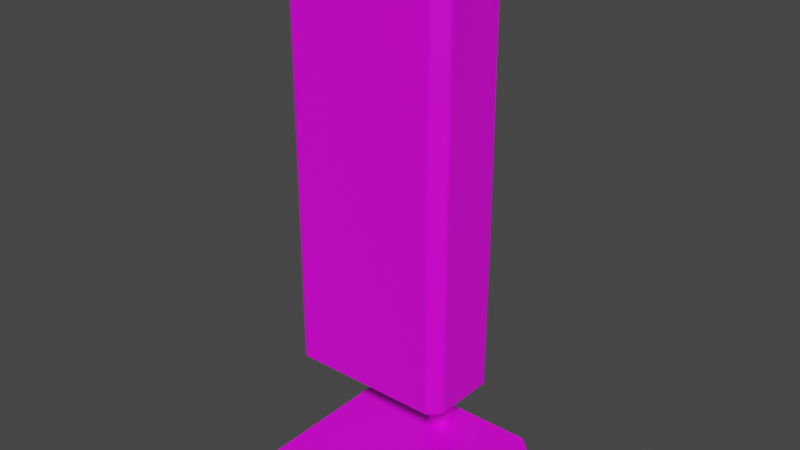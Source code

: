 # Source: ericssonradiounit.blend  (saved by Blender 2.90.8; exported with 4.5.12 LTS)
import bpy
from mathutils import Matrix  # noqa: F401  (used for matrix-valued properties, if any)

bpy.ops.wm.read_factory_settings(use_empty=True)
scene = bpy.context.scene
scene.name = 'Scene'

# ---- collections
col_collection = bpy.data.collections.new('Collection'); scene.collection.children.link(col_collection)

# ---- images (referenced by path relative to the original .blend; pixels are not part of the script)
import os
ASSET_DIR = os.environ.get("B2B_ASSET_DIR", "")  # directory of the original .blend (textures are referenced by path, not embedded)
HERE = os.path.dirname(os.path.abspath(__file__))  # packed textures are extracted next to this script under _unpacked/

def load_image(name, relpath, width, height, colorspace="sRGB"):
    """Load a texture the original file referenced (path relative to the .blend, or extracted next to this script)."""
    p = next((c for c in (os.path.join(HERE, relpath), os.path.join(ASSET_DIR, relpath)) if relpath and os.path.exists(c)), "")
    if p:
        img = bpy.data.images.load(p, check_existing=True)
        img.name = name
    else:  # same state as the original file: an image datablock whose file is absent (Cycles renders it pink)
        img = bpy.data.images.new(name, width, height)
        img.source = "FILE"
        img.filepath = "//" + (relpath or name)
    img.colorspace_settings.name = colorspace
    return img
img_material_base_color = load_image('Material Base Color', 'RadioUnit.png', 1024, 1024, 'sRGB')

# ---- materials (node trees are filled in below, after node groups)
mat_material = bpy.data.materials.new('Material')
mat_material.alpha_threshold = 0.0
mat_material.use_transparent_shadow = False
mat_material.line_color = (0.0, 0.0, 0.0, 1.0)

# ---- material node trees
mat_material.use_nodes = True; mat_material.node_tree.nodes.clear()
_N = mat_material.node_tree.nodes; _L = mat_material.node_tree.links
n0 = _N.new('ShaderNodeOutputMaterial'); n0.name = 'Material Output'; n0.location = (300, 300)
n1 = _N.new('ShaderNodeBsdfPrincipled'); n1.name = 'Principled BSDF'; n1.location = (10, 300)
n1.distribution = 'GGX'
n1.subsurface_method = 'BURLEY'
n1.inputs[2].default_value = 0.4
n1.inputs[3].default_value = 1.45
n1.inputs[27].default_value = (0.0, 0.0, 0.0, 1.0)
n1.inputs[28].default_value = 1.0
n2 = _N.new('ShaderNodeTexImage'); n2.name = 'Image Texture'; n2.location = (-280, 280)
n2.image = img_material_base_color
_L.new(n1.outputs[0], n0.inputs[0])
_L.new(n2.outputs[0], n1.inputs[0])
n0.is_active_output = True

# ---- world
world_world = bpy.data.worlds.new('World'); scene.world = world_world
world_world.use_nodes = True; world_world.node_tree.nodes.clear()
_N = world_world.node_tree.nodes; _L = world_world.node_tree.links
n0 = _N.new('ShaderNodeOutputWorld'); n0.name = 'World Output'; n0.location = (300, 300)
n1 = _N.new('ShaderNodeBackground'); n1.name = 'Background'; n1.location = (10, 300)
n1.inputs[0].default_value = (0.05088, 0.05088, 0.05088, 1.0)
_L.new(n1.outputs[0], n0.inputs[0])
n0.is_active_output = True
world_world.color = (0.05088, 0.05088, 0.05088)
world_world.use_sun_shadow = False
world_world.sun_shadow_jitter_overblur = 0.0

# ---- meshes
me_plane = bpy.data.meshes.new('Plane')
me_plane.from_pydata([(-1.0, -0.136, 0.0), (1.0, -0.136, 0.0), (-1.0, -0.136, 0.0), (1.0, -0.136, 0.0), (-1.0, -0.136, 4.965), (1.0, -0.136, 4.965), (1.0, -0.136, 3.555), (-1.0, -0.136, 3.555), (-1.0, -0.136, 1.777), (1.0, -0.136, 1.777), (1.0, -0.136, 3.555), (-1.0, -0.136, 3.555), (0.2637, 0.6138, 3.555), (-0.2558, 0.6138, 3.555), (-0.25, 0.6122, 1.777), (0.2658, 0.6122, 1.777), (-1.0, -0.136, 3.49), (1.0, -0.136, 3.49), (-0.2558, 0.6138, 3.49), (0.2637, 0.6138, 3.49), (-1.0, -0.136, 1.833), (1.0, -0.136, 1.833), (-0.25, 0.6122, 1.833), (0.2658, 0.6122, 1.833), (0.006536, 0.5622, -1.292), (0.006536, 0.5622, 4.168), (0.0375, 0.5591, -1.292), (0.0375, 0.5591, 4.168), (0.06728, 0.5501, -1.292), (0.06728, 0.5501, 4.168), (0.09472, 0.5354, -1.292), (0.09472, 0.5354, 4.168), (0.1188, 0.5157, -1.292), (0.1188, 0.5157, 4.168), (0.1385, 0.4916, -1.292), (0.1385, 0.4916, 4.168), (0.1532, 0.4642, -1.292), (0.1532, 0.4642, 4.168), (0.1622, 0.4344, -1.292), (0.1622, 0.4344, 4.168), (0.1653, 0.4035, -1.292), (0.1653, 0.4035, 4.168), (0.1622, 0.3725, -1.292), (0.1622, 0.3725, 4.168), (0.1532, 0.3427, -1.292), (0.1532, 0.3427, 4.168), (0.1385, 0.3153, -1.292), (0.1385, 0.3153, 4.168), (0.1188, 0.2912, -1.292), (0.1188, 0.2912, 4.168), (0.09472, 0.2715, -1.292), (0.09472, 0.2715, 4.168), (0.06728, 0.2568, -1.292), (0.06728, 0.2568, 4.168), (0.0375, 0.2478, -1.292), (0.0375, 0.2478, 4.168), (0.006536, 0.2447, -1.292), (0.006536, 0.2447, 4.168), (-0.02443, 0.2478, -1.292), (-0.02443, 0.2478, 4.168), (-0.0542, 0.2568, -1.292), (-0.0542, 0.2568, 4.168), (-0.08164, 0.2715, -1.292), (-0.08164, 0.2715, 4.168), (-0.1057, 0.2912, -1.292), (-0.1057, 0.2912, 4.168), (-0.1254, 0.3153, -1.292), (-0.1254, 0.3153, 4.168), (-0.1401, 0.3427, -1.292), (-0.1401, 0.3427, 4.168), (-0.1491, 0.3725, -1.292), (-0.1491, 0.3725, 4.168), (-0.1522, 0.4035, -1.292), (-0.1522, 0.4035, 4.168), (-0.1491, 0.4344, -1.292), (-0.1491, 0.4344, 4.168), (-0.1401, 0.4642, -1.292), (-0.1401, 0.4642, 4.168), (-0.1254, 0.4916, -1.292), (-0.1254, 0.4916, 4.168), (-0.1057, 0.5157, -1.292), (-0.1057, 0.5157, 4.168), (-0.08164, 0.5354, -1.292), (-0.08164, 0.5354, 4.168), (-0.0542, 0.5501, -1.292), (-0.0542, 0.5501, 4.168), (-0.02443, 0.5591, -1.292), (-0.02443, 0.5591, 4.168), (1.134, -1.36, -1.29), (0.9833, -1.511, -1.29), (-0.9897, -1.511, -1.29), (-1.141, -1.36, -1.29), (-1.141, 0.6132, -1.29), (-0.9897, 0.7642, -1.29), (0.9833, 0.7642, -1.29), (1.134, 0.6132, -1.29), (1.134, 0.6132, -1.54), (0.9833, 0.7642, -1.54), (-0.9897, 0.7642, -1.54), (-1.141, 0.6132, -1.54), (0.9833, -1.511, -1.54), (1.134, -1.36, -1.54), (-1.141, -1.36, -1.54), (-0.9897, -1.511, -1.54), (-0.8686, -1.0, 0.0), (-1.0, -0.8686, 0.0), (1.0, -0.8686, 0.0), (0.8686, -1.0, 0.0), (-1.0, -0.8686, 4.965), (-0.8686, -1.0, 4.965), (0.8686, -1.0, 4.965), (1.0, -0.8686, 4.965), (0.8686, -1.0, 3.555), (1.0, -0.8686, 3.555), (-1.0, -0.8686, 3.555), (-0.8686, -1.0, 3.555), (1.0, -0.8686, 1.777), (0.8686, -1.0, 1.777), (-1.0, -0.8686, 1.777), (-0.8686, -1.0, 1.777), (1.0, -0.136, 4.965), (-1.0, -0.136, 4.965), (-0.8686, -1.0, 4.965), (-1.0, -0.8686, 4.965), (1.0, -0.8686, 4.965), (0.8686, -1.0, 4.965)], [], [(106, 3, 9, 116), (119, 117, 112, 115), (104, 107, 117, 119), (1, 0, 2, 3), (2, 105, 118, 8), (115, 112, 110, 109), (109, 110, 125, 122), (6, 7, 4, 5), (113, 6, 5, 111), (116, 9, 6, 113), (9, 8, 7, 6), (8, 118, 114, 7), (7, 114, 108, 4), (3, 2, 8, 9), (6, 7, 11, 10), (10, 11, 16, 17), (9, 21, 20, 8), (17, 16, 18, 19), (11, 13, 18, 16), (13, 12, 19, 18), (12, 10, 17, 19), (21, 23, 22, 20), (15, 23, 21, 9), (8, 20, 22, 14), (14, 22, 23, 15), (24, 25, 27, 26), (26, 27, 29, 28), (28, 29, 31, 30), (30, 31, 33, 32), (32, 33, 35, 34), (34, 35, 37, 36), (36, 37, 39, 38), (38, 39, 41, 40), (40, 41, 43, 42), (42, 43, 45, 44), (44, 45, 47, 46), (46, 47, 49, 48), (48, 49, 51, 50), (50, 51, 53, 52), (52, 53, 55, 54), (54, 55, 57, 56), (56, 57, 59, 58), (58, 59, 61, 60), (60, 61, 63, 62), (62, 63, 65, 64), (64, 65, 67, 66), (66, 67, 69, 68), (68, 69, 71, 70), (70, 71, 73, 72), (94, 97, 98, 93), (72, 73, 75, 74), (92, 99, 102, 91), (74, 75, 77, 76), (90, 89, 88, 95, 94, 93, 92, 91), (76, 77, 79, 78), (102, 99, 98, 97, 96, 101, 100, 103), (78, 79, 81, 80), (80, 81, 83, 82), (90, 103, 100, 89), (82, 83, 85, 84), (27, 25, 87, 85, 83, 81, 79, 77, 75, 73, 71, 69, 67, 65, 63, 61, 59, 57, 55, 53, 51, 49, 47, 45, 43, 41, 39, 37, 35, 33, 31, 29), (84, 85, 87, 86), (86, 87, 25, 24), (24, 26, 28, 30, 32, 34, 36, 38, 40, 42, 44, 46, 48, 50, 52, 54, 56, 58, 60, 62, 64, 66, 68, 70, 72, 74, 76, 78, 80, 82, 84, 86), (102, 103, 90, 91), (100, 101, 88, 89), (96, 97, 94, 95), (92, 93, 98, 99), (88, 101, 96, 95), (117, 107, 106, 116), (115, 109, 108, 114), (110, 112, 113, 111), (119, 115, 114, 118), (112, 117, 116, 113), (104, 119, 118, 105), (123, 122, 125, 124, 120, 121), (5, 4, 121, 120), (110, 111, 124, 125), (111, 5, 120, 124), (108, 109, 122, 123), (4, 108, 123, 121), (3, 106, 107, 104, 105, 2), (14, 15, 9, 8), (13, 11, 10, 12)])
_uv = me_plane.uv_layers.new(name='UVMap')
_uv.uv.foreach_set('vector', [0.7276, 0.0102, 0.8099, 0.0102, 0.8099, 0.2536, 0.7276, 0.2536, 0.4296, 0.4468, 0.2346, 0.4468, 0.2346, 0.2033, 0.4296, 0.2033, 0.4296, 0.6902, 0.2346, 0.6902, 0.2346, 0.4468, 0.4296, 0.4468, 0.0, 0.0, 0.0, 0.0, 0.0, 0.0, 0.0, 0.0, 0.8949, 0.6902, 0.8126, 0.6902, 0.8126, 0.4468, 0.8949, 0.4468, 0.4296, 0.2033, 0.2346, 0.2033, 0.2346, 0.0102, 0.4296, 0.0102, 0.4296, 0.0102, 0.2346, 0.0102, 0.2346, 0.0102, 0.4296, 0.0102, 0.2281, 0.2033, 0.00337, 0.2033, 0.00337, 0.0102, 0.2281, 0.0102, 0.7276, 0.497, 0.8099, 0.497, 0.8099, 0.6902, 0.7276, 0.6902, 0.7276, 0.2536, 0.8099, 0.2536, 0.8099, 0.497, 0.7276, 0.497, 0.2281, 0.4468, 0.00337, 0.4468, 0.00337, 0.2033, 0.2281, 0.2033, 0.8949, 0.4468, 0.8126, 0.4468, 0.8126, 0.2033, 0.8949, 0.2033, 0.8949, 0.2033, 0.8126, 0.2033, 0.8126, 0.0102, 0.8949, 0.0102, 0.2281, 0.6902, 0.003371, 0.6902, 0.00337, 0.4468, 0.2281, 0.4468, 0.0, 0.0, 0.0, 0.0, 0.0, 0.0, 0.0, 0.0, 0.6926, 0.9196, 0.6926, 0.6459, 0.7, 0.6459, 0.7, 0.9196, 0.2281, 0.4468, 0.2281, 0.4392, 0.00337, 0.4392, 0.00337, 0.4468, 0.6336, 0.6459, 0.6336, 0.9198, 0.5494, 0.8179, 0.5494, 0.7468, 0.2175, 0.8046, 0.2175, 0.7019, 0.2248, 0.7019, 0.2248, 0.8046, 0.239, 0.7726, 0.239, 0.7015, 0.2463, 0.7015, 0.2463, 0.7726, 0.225, 0.8046, 0.225, 0.7019, 0.2324, 0.7019, 0.2324, 0.8046, 0.08531, 0.7045, 0.001261, 0.8051, 0.001261, 0.8757, 0.08531, 0.9784, 0.7002, 0.7494, 0.7064, 0.7494, 0.7064, 0.6445, 0.7002, 0.6445, 0.2388, 0.7019, 0.2326, 0.7019, 0.2326, 0.8044, 0.2388, 0.8044, 0.7002, 0.82, 0.7064, 0.82, 0.7064, 0.7494, 0.7002, 0.7494, 0.9351, 0.01122, 0.9351, 0.759, 0.9316, 0.759, 0.9316, 0.01122, 0.9316, 0.01122, 0.9316, 0.759, 0.9283, 0.759, 0.9283, 0.01122, 0.9283, 0.01122, 0.9283, 0.759, 0.9252, 0.759, 0.9252, 0.01122, 0.9252, 0.01122, 0.9252, 0.759, 0.9225, 0.759, 0.9225, 0.01122, 0.9737, 0.01122, 0.9737, 0.759, 0.971, 0.759, 0.971, 0.01122, 0.971, 0.01122, 0.971, 0.759, 0.9679, 0.759, 0.9679, 0.01122, 0.9679, 0.01122, 0.9679, 0.759, 0.9645, 0.759, 0.9645, 0.01122, 0.9645, 0.01122, 0.9645, 0.759, 0.9611, 0.759, 0.9611, 0.01122, 0.9611, 0.01122, 0.9611, 0.759, 0.9576, 0.759, 0.9576, 0.01122, 0.9576, 0.01122, 0.9576, 0.759, 0.9542, 0.759, 0.9542, 0.01122, 0.9542, 0.01122, 0.9542, 0.759, 0.9512, 0.759, 0.9512, 0.01122, 0.9512, 0.01122, 0.9512, 0.759, 0.9485, 0.759, 0.9485, 0.01122, 0.9996, 0.01122, 0.9996, 0.759, 0.997, 0.759, 0.997, 0.01122, 0.997, 0.01122, 0.997, 0.759, 0.994, 0.759, 0.994, 0.01122, 0.994, 0.01122, 0.994, 0.759, 0.9907, 0.759, 0.9907, 0.01122, 0.9907, 0.01122, 0.9907, 0.759, 0.9873, 0.759, 0.9873, 0.01122, 0.9873, 0.01122, 0.9873, 0.759, 0.9838, 0.759, 0.9838, 0.01122, 0.9838, 0.01122, 0.9838, 0.759, 0.9804, 0.759, 0.9804, 0.01122, 0.9804, 0.01122, 0.9804, 0.759, 0.9772, 0.759, 0.9772, 0.01122, 0.9772, 0.01122, 0.9772, 0.759, 0.9744, 0.759, 0.9744, 0.01122, 0.9217, 0.01122, 0.9217, 0.759, 0.919, 0.759, 0.919, 0.01122, 0.919, 0.01122, 0.919, 0.759, 0.9159, 0.759, 0.9159, 0.01122, 0.9159, 0.01122, 0.9159, 0.759, 0.9126, 0.759, 0.9126, 0.01122, 0.9126, 0.01122, 0.9126, 0.759, 0.9091, 0.759, 0.9091, 0.01122, 0.6353, 0.9161, 0.6633, 0.9161, 0.6633, 0.6462, 0.6353, 0.6462, 0.9091, 0.01122, 0.9091, 0.759, 0.9056, 0.759, 0.9056, 0.01122, 0.1158, 0.975, 0.1438, 0.975, 0.1438, 0.7048, 0.1158, 0.7048, 0.9056, 0.01122, 0.9056, 0.759, 0.9023, 0.759, 0.9023, 0.01122, 0.6906, 0.3256, 0.4689, 0.3256, 0.452, 0.3463, 0.452, 0.6165, 0.4689, 0.6372, 0.6906, 0.6372, 0.7075, 0.6165, 0.7075, 0.3463, 0.9023, 0.01122, 0.9023, 0.759, 0.8992, 0.759, 0.8992, 0.01122, 0.6906, 0.004673, 0.4689, 0.004674, 0.452, 0.02536, 0.452, 0.2956, 0.4689, 0.3162, 0.6906, 0.3162, 0.7075, 0.2956, 0.7075, 0.02536, 0.8992, 0.01122, 0.8992, 0.759, 0.8965, 0.759, 0.8965, 0.01122, 0.9477, 0.01122, 0.9477, 0.759, 0.945, 0.759, 0.945, 0.01122, 0.6921, 0.6669, 0.6641, 0.6669, 0.6641, 0.9371, 0.6921, 0.9371, 0.945, 0.01122, 0.945, 0.759, 0.9419, 0.759, 0.9419, 0.01122, 0.2161, 0.729, 0.2148, 0.7329, 0.2129, 0.7365, 0.2104, 0.7395, 0.2075, 0.7418, 0.2042, 0.7435, 0.2008, 0.7443, 0.1973, 0.7443, 0.1939, 0.7435, 0.1907, 0.7418, 0.1878, 0.7395, 0.1853, 0.7365, 0.1833, 0.7329, 0.182, 0.729, 0.1813, 0.7248, 0.1813, 0.7205, 0.182, 0.7164, 0.1833, 0.7124, 0.1853, 0.7089, 0.1878, 0.7059, 0.1907, 0.7035, 0.1939, 0.7019, 0.1973, 0.701, 0.2008, 0.701, 0.2042, 0.7019, 0.2075, 0.7035, 0.2104, 0.7059, 0.2129, 0.7089, 0.2148, 0.7124, 0.2161, 0.7164, 0.2168, 0.7205, 0.2168, 0.7248, 0.9419, 0.01122, 0.9419, 0.759, 0.9386, 0.759, 0.9386, 0.01122, 0.9386, 0.01122, 0.9386, 0.759, 0.9351, 0.759, 0.9351, 0.01122, 0.1468, 0.7329, 0.1455, 0.729, 0.1448, 0.7248, 0.1448, 0.7205, 0.1455, 0.7164, 0.1468, 0.7124, 0.1487, 0.7089, 0.1512, 0.7059, 0.1541, 0.7035, 0.1573, 0.7019, 0.1608, 0.701, 0.1643, 0.701, 0.1677, 0.7019, 0.1709, 0.7035, 0.1738, 0.7059, 0.1763, 0.7089, 0.1782, 0.7124, 0.1796, 0.7164, 0.1803, 0.7205, 0.1803, 0.7248, 0.1796, 0.729, 0.1782, 0.7329, 0.1763, 0.7365, 0.1738, 0.7395, 0.1709, 0.7418, 0.1677, 0.7435, 0.1643, 0.7443, 0.1608, 0.7443, 0.1573, 0.7435, 0.1541, 0.7418, 0.1512, 0.7395, 0.1487, 0.7365, 0.6641, 0.6462, 0.6641, 0.6669, 0.6921, 0.6669, 0.6921, 0.6462, 0.087, 0.7048, 0.087, 0.7254, 0.115, 0.7254, 0.115, 0.7048, 0.6633, 0.9377, 0.6633, 0.9161, 0.6353, 0.9161, 0.6353, 0.9377, 0.1158, 0.975, 0.1158, 0.9956, 0.1438, 0.9956, 0.1438, 0.975, 0.115, 0.7254, 0.087, 0.7254, 0.087, 0.9956, 0.115, 0.9956, 0.7128, 0.2536, 0.7128, 0.0102, 0.7276, 0.0102, 0.7276, 0.2536, 0.4296, 0.2033, 0.4296, 0.0102, 0.445, 0.0102, 0.445, 0.2033, 0.7128, 0.6902, 0.7128, 0.497, 0.7276, 0.497, 0.7276, 0.6902, 0.4296, 0.4468, 0.4296, 0.2033, 0.445, 0.2033, 0.445, 0.4468, 0.7128, 0.497, 0.7128, 0.2536, 0.7276, 0.2536, 0.7276, 0.497, 0.4296, 0.6902, 0.4296, 0.4468, 0.445, 0.4468, 0.445, 0.6902, 0.5319, 0.6459, 0.5466, 0.6639, 0.5466, 0.9018, 0.5319, 0.9198, 0.4496, 0.9198, 0.4496, 0.6459, 0.2281, 0.0102, 0.00337, 0.0102, 0.00337, 0.0102, 0.2281, 0.0102, 0.7128, 0.6902, 0.7276, 0.6902, 0.7276, 0.6902, 0.7128, 0.6902, 0.7276, 0.6902, 0.8099, 0.6902, 0.8099, 0.6902, 0.7276, 0.6902, 0.445, 0.0102, 0.4296, 0.0102, 0.4296, 0.0102, 0.445, 0.0102, 0.8949, 0.0102, 0.8126, 0.0102, 0.8126, 0.0102, 0.8949, 0.0102, 0.0, 0.0, 0.0, 0.0, 0.0, 0.0, 0.0, 0.0, 0.0, 0.0, 0.0, 0.0, 0.0, 0.0, 0.0, 0.0, 0.0, 0.0, 0.0, 0.0, 0.0, 0.0, 0.0, 0.0, 0.0, 0.0, 0.0, 0.0])
_ca = me_plane.color_attributes.new('Col', 'BYTE_COLOR', 'CORNER')
_ca.data.foreach_set('color', [1.0, 1.0, 1.0, 1.0, 1.0, 1.0, 1.0, 1.0, 1.0, 1.0, 1.0, 1.0, 1.0, 1.0, 1.0, 1.0, 1.0, 1.0, 1.0, 1.0, 1.0, 1.0, 1.0, 1.0, 1.0, 1.0, 1.0, 1.0, 1.0, 1.0, 1.0, 1.0, 1.0, 1.0, 1.0, 1.0, 1.0, 1.0, 1.0, 1.0, 1.0, 1.0, 1.0, 1.0, 1.0, 1.0, 1.0, 1.0, 1.0, 1.0, 1.0, 1.0, 1.0, 1.0, 1.0, 1.0, 1.0, 1.0, 1.0, 1.0, 1.0, 1.0, 1.0, 1.0, 1.0, 1.0, 1.0, 1.0, 1.0, 1.0, 1.0, 1.0, 1.0, 1.0, 1.0, 1.0, 1.0, 1.0, 1.0, 1.0, 1.0, 1.0, 1.0, 1.0, 1.0, 1.0, 1.0, 1.0, 1.0, 1.0, 1.0, 1.0, 1.0, 1.0, 1.0, 1.0, 1.0, 1.0, 1.0, 1.0, 1.0, 1.0, 1.0, 1.0, 1.0, 1.0, 1.0, 1.0, 1.0, 1.0, 1.0, 1.0, 1.0, 1.0, 1.0, 1.0, 1.0, 1.0, 1.0, 1.0, 1.0, 1.0, 1.0, 1.0, 1.0, 1.0, 1.0, 1.0, 1.0, 1.0, 1.0, 1.0, 1.0, 1.0, 1.0, 1.0, 1.0, 1.0, 1.0, 1.0, 1.0, 1.0, 1.0, 1.0, 1.0, 1.0, 1.0, 1.0, 1.0, 1.0, 1.0, 1.0, 1.0, 1.0, 1.0, 1.0, 1.0, 1.0, 1.0, 1.0, 1.0, 1.0, 1.0, 1.0, 1.0, 1.0, 1.0, 1.0, 1.0, 1.0, 1.0, 1.0, 1.0, 1.0, 1.0, 1.0, 1.0, 1.0, 1.0, 1.0, 1.0, 1.0, 1.0, 1.0, 1.0, 1.0, 1.0, 1.0, 1.0, 1.0, 1.0, 1.0, 1.0, 1.0, 1.0, 1.0, 1.0, 1.0, 1.0, 1.0, 1.0, 1.0, 1.0, 1.0, 1.0, 1.0, 1.0, 1.0, 1.0, 1.0, 1.0, 1.0, 1.0, 1.0, 1.0, 1.0, 1.0, 1.0, 1.0, 1.0, 1.0, 1.0, 1.0, 1.0, 1.0, 1.0, 1.0, 1.0, 1.0, 1.0, 1.0, 1.0, 1.0, 1.0, 1.0, 1.0, 1.0, 1.0, 1.0, 1.0, 1.0, 1.0, 1.0, 1.0, 1.0, 1.0, 1.0, 1.0, 1.0, 1.0, 1.0, 1.0, 1.0, 1.0, 1.0, 1.0, 1.0, 1.0, 1.0, 1.0, 1.0, 1.0, 1.0, 1.0, 1.0, 1.0, 1.0, 1.0, 1.0, 1.0, 1.0, 1.0, 1.0, 1.0, 1.0, 1.0, 1.0, 1.0, 1.0, 1.0, 1.0, 1.0, 1.0, 1.0, 1.0, 1.0, 1.0, 1.0, 1.0, 1.0, 1.0, 1.0, 1.0, 1.0, 1.0, 1.0, 1.0, 1.0, 1.0, 1.0, 1.0, 1.0, 1.0, 1.0, 1.0, 1.0, 1.0, 1.0, 1.0, 1.0, 1.0, 1.0, 1.0, 1.0, 1.0, 1.0, 1.0, 1.0, 1.0, 1.0, 1.0, 1.0, 1.0, 1.0, 1.0, 1.0, 1.0, 1.0, 1.0, 1.0, 1.0, 1.0, 1.0, 1.0, 1.0, 1.0, 1.0, 1.0, 1.0, 1.0, 1.0, 1.0, 1.0, 1.0, 1.0, 1.0, 1.0, 1.0, 1.0, 1.0, 1.0, 1.0, 1.0, 1.0, 1.0, 1.0, 1.0, 1.0, 1.0, 1.0, 1.0, 1.0, 1.0, 1.0, 1.0, 1.0, 1.0, 1.0, 1.0, 1.0, 1.0, 1.0, 1.0, 1.0, 1.0, 1.0, 1.0, 1.0, 1.0, 1.0, 1.0, 1.0, 1.0, 1.0, 1.0, 1.0, 1.0, 1.0, 1.0, 1.0, 1.0, 1.0, 1.0, 1.0, 1.0, 1.0, 1.0, 1.0, 1.0, 1.0, 1.0, 1.0, 1.0, 1.0, 1.0, 1.0, 1.0, 1.0, 1.0, 1.0, 1.0, 1.0, 1.0, 1.0, 1.0, 1.0, 1.0, 1.0, 1.0, 1.0, 1.0, 1.0, 1.0, 1.0, 1.0, 1.0, 1.0, 1.0, 1.0, 1.0, 1.0, 1.0, 1.0, 1.0, 1.0, 1.0, 1.0, 1.0, 1.0, 1.0, 1.0, 1.0, 1.0, 1.0, 1.0, 1.0, 1.0, 1.0, 1.0, 1.0, 1.0, 1.0, 1.0, 1.0, 1.0, 1.0, 1.0, 1.0, 1.0, 1.0, 1.0, 1.0, 1.0, 1.0, 1.0, 1.0, 1.0, 1.0, 1.0, 1.0, 1.0, 1.0, 1.0, 1.0, 1.0, 1.0, 1.0, 1.0, 1.0, 1.0, 1.0, 1.0, 1.0, 1.0, 1.0, 1.0, 1.0, 1.0, 1.0, 1.0, 1.0, 1.0, 1.0, 1.0, 1.0, 1.0, 1.0, 1.0, 1.0, 1.0, 1.0, 1.0, 1.0, 1.0, 1.0, 1.0, 1.0, 1.0, 1.0, 1.0, 1.0, 1.0, 1.0, 1.0, 1.0, 1.0, 1.0, 1.0, 1.0, 1.0, 1.0, 1.0, 1.0, 1.0, 1.0, 1.0, 1.0, 1.0, 1.0, 1.0, 1.0, 1.0, 1.0, 1.0, 1.0, 1.0, 1.0, 1.0, 1.0, 1.0, 1.0, 1.0, 1.0, 1.0, 1.0, 1.0, 1.0, 1.0, 1.0, 1.0, 1.0, 1.0, 1.0, 1.0, 1.0, 1.0, 1.0, 1.0, 1.0, 1.0, 1.0, 1.0, 1.0, 1.0, 1.0, 1.0, 1.0, 1.0, 1.0, 1.0, 1.0, 1.0, 1.0, 1.0, 1.0, 1.0, 1.0, 1.0, 1.0, 1.0, 1.0, 1.0, 1.0, 1.0, 1.0, 1.0, 1.0, 1.0, 1.0, 1.0, 1.0, 1.0, 1.0, 1.0, 1.0, 1.0, 1.0, 1.0, 1.0, 1.0, 1.0, 1.0, 1.0, 1.0, 1.0, 1.0, 1.0, 1.0, 1.0, 1.0, 1.0, 1.0, 1.0, 1.0, 1.0, 1.0, 1.0, 1.0, 1.0, 1.0, 1.0, 1.0, 1.0, 1.0, 1.0, 1.0, 1.0, 1.0, 1.0, 1.0, 1.0, 1.0, 1.0, 1.0, 1.0, 1.0, 1.0, 1.0, 1.0, 1.0, 1.0, 1.0, 1.0, 1.0, 1.0, 1.0, 1.0, 1.0, 1.0, 1.0, 1.0, 1.0, 1.0, 1.0, 1.0, 1.0, 1.0, 1.0, 1.0, 1.0, 1.0, 1.0, 1.0, 1.0, 1.0, 1.0, 1.0, 1.0, 1.0, 1.0, 1.0, 1.0, 1.0, 1.0, 1.0, 1.0, 1.0, 1.0, 1.0, 1.0, 1.0, 1.0, 1.0, 1.0, 1.0, 1.0, 1.0, 1.0, 1.0, 1.0, 1.0, 1.0, 1.0, 1.0, 1.0, 1.0, 1.0, 1.0, 1.0, 1.0, 1.0, 1.0, 1.0, 1.0, 1.0, 1.0, 1.0, 1.0, 1.0, 1.0, 1.0, 1.0, 1.0, 1.0, 1.0, 1.0, 1.0, 1.0, 1.0, 1.0, 1.0, 1.0, 1.0, 1.0, 1.0, 1.0, 1.0, 1.0, 1.0, 1.0, 1.0, 1.0, 1.0, 1.0, 1.0, 1.0, 1.0, 1.0, 1.0, 1.0, 1.0, 1.0, 1.0, 1.0, 1.0, 1.0, 1.0, 1.0, 1.0, 1.0, 1.0, 1.0, 1.0, 1.0, 1.0, 1.0, 1.0, 1.0, 1.0, 1.0, 1.0, 1.0, 1.0, 1.0, 1.0, 1.0, 1.0, 1.0, 1.0, 1.0, 1.0, 1.0, 1.0, 1.0, 1.0, 1.0, 1.0, 1.0, 1.0, 1.0, 1.0, 1.0, 1.0, 1.0, 1.0, 1.0, 1.0, 1.0, 1.0, 1.0, 1.0, 1.0, 1.0, 1.0, 1.0, 1.0, 1.0, 1.0, 1.0, 1.0, 1.0, 1.0, 1.0, 1.0, 1.0, 1.0, 1.0, 1.0, 1.0, 1.0, 1.0, 1.0, 1.0, 1.0, 1.0, 1.0, 1.0, 1.0, 1.0, 1.0, 1.0, 1.0, 1.0, 1.0, 1.0, 1.0, 1.0, 1.0, 1.0, 1.0, 1.0, 1.0, 1.0, 1.0, 1.0, 1.0, 1.0, 1.0, 1.0, 1.0, 1.0, 1.0, 1.0, 1.0, 1.0, 1.0, 1.0, 1.0, 1.0, 1.0, 1.0, 1.0, 1.0, 1.0, 1.0, 1.0, 1.0, 1.0, 1.0, 1.0, 1.0, 1.0, 1.0, 1.0, 1.0, 1.0, 1.0, 1.0, 1.0, 1.0, 1.0, 1.0, 1.0, 1.0, 1.0, 1.0, 1.0, 1.0, 1.0, 1.0, 1.0, 1.0, 1.0, 1.0, 1.0, 1.0, 1.0, 1.0, 1.0, 1.0, 1.0, 1.0, 1.0, 1.0, 1.0, 1.0, 1.0, 1.0, 1.0, 1.0, 1.0, 1.0, 1.0, 1.0, 1.0, 1.0, 1.0, 1.0, 1.0, 1.0, 1.0, 1.0, 1.0, 1.0, 1.0, 1.0, 1.0, 1.0, 1.0, 1.0, 1.0, 1.0, 1.0, 1.0, 1.0, 1.0, 1.0, 1.0, 1.0, 1.0, 1.0, 1.0, 1.0, 1.0, 1.0, 1.0, 1.0, 1.0, 1.0, 1.0, 1.0, 1.0, 1.0, 1.0, 1.0, 1.0, 1.0, 1.0, 1.0, 1.0, 1.0, 1.0, 1.0, 1.0, 1.0, 1.0, 1.0, 1.0, 1.0, 1.0, 1.0, 1.0, 1.0, 1.0, 1.0, 1.0, 1.0, 1.0, 1.0, 1.0, 1.0, 1.0, 1.0, 1.0, 1.0, 1.0, 1.0, 1.0, 1.0, 1.0, 1.0, 1.0, 1.0, 1.0, 1.0, 1.0, 1.0, 1.0, 1.0, 1.0, 1.0, 1.0, 1.0, 1.0, 1.0, 1.0, 1.0, 1.0, 1.0, 1.0, 1.0, 1.0, 1.0, 1.0, 1.0, 1.0, 1.0, 1.0, 1.0, 1.0, 1.0, 1.0, 1.0, 1.0, 1.0, 1.0, 1.0, 1.0, 1.0, 1.0, 1.0, 1.0, 1.0, 1.0, 1.0, 1.0, 1.0, 1.0, 1.0, 1.0, 1.0, 1.0, 1.0, 1.0, 1.0, 1.0, 1.0, 1.0, 1.0, 1.0, 1.0, 1.0, 1.0, 1.0, 1.0, 1.0, 1.0, 1.0, 1.0, 1.0, 1.0, 1.0, 1.0, 1.0, 1.0, 1.0, 1.0, 1.0, 1.0, 1.0, 1.0, 1.0, 1.0, 1.0, 1.0, 1.0, 1.0, 1.0, 1.0, 1.0, 1.0, 1.0, 1.0, 1.0, 1.0, 1.0, 1.0, 1.0, 1.0, 1.0, 1.0, 1.0, 1.0, 1.0, 1.0, 1.0, 1.0, 1.0, 1.0, 1.0, 1.0, 1.0, 1.0, 1.0, 1.0, 1.0, 1.0, 1.0, 1.0, 1.0, 1.0, 1.0, 1.0, 1.0, 1.0, 1.0, 1.0, 1.0, 1.0, 1.0, 1.0, 1.0, 1.0, 1.0, 1.0, 1.0, 1.0, 1.0, 1.0, 1.0, 1.0, 1.0, 1.0, 1.0, 1.0, 1.0, 1.0, 1.0, 1.0, 1.0, 1.0, 1.0, 1.0, 1.0, 1.0, 1.0, 1.0, 1.0, 1.0, 1.0, 1.0, 1.0, 1.0, 1.0, 1.0, 1.0, 1.0, 1.0, 1.0, 1.0, 1.0, 1.0, 1.0, 1.0, 1.0, 1.0, 1.0, 1.0, 1.0, 1.0, 1.0, 1.0, 1.0, 1.0, 1.0, 1.0, 1.0, 1.0, 1.0, 1.0, 1.0, 1.0, 1.0, 1.0, 1.0, 1.0, 1.0, 1.0, 1.0, 1.0, 1.0, 1.0, 1.0, 1.0, 1.0, 1.0, 1.0, 1.0, 1.0, 1.0, 1.0, 1.0, 1.0, 1.0, 1.0, 1.0, 1.0, 1.0, 1.0, 1.0, 1.0, 1.0, 1.0, 1.0, 1.0, 1.0, 1.0, 1.0, 1.0, 1.0, 1.0, 1.0, 1.0, 1.0, 1.0, 1.0, 1.0, 1.0, 1.0, 1.0, 1.0, 1.0, 1.0, 1.0, 1.0, 1.0, 1.0, 1.0, 1.0, 1.0, 1.0, 1.0, 1.0, 1.0, 1.0, 1.0, 1.0, 1.0, 1.0, 1.0, 1.0, 1.0, 1.0, 1.0, 1.0, 1.0, 1.0, 1.0, 1.0, 1.0, 1.0, 1.0, 1.0, 1.0, 1.0, 1.0, 1.0, 1.0, 1.0, 1.0, 1.0, 1.0, 1.0, 1.0, 1.0, 1.0, 1.0, 1.0, 1.0, 1.0, 1.0, 1.0, 1.0, 1.0, 1.0, 1.0, 1.0, 1.0, 1.0, 1.0, 1.0, 1.0, 1.0, 1.0, 1.0, 1.0, 1.0, 1.0, 1.0, 1.0, 1.0, 1.0, 1.0, 1.0, 1.0, 1.0, 1.0, 1.0, 1.0, 1.0, 1.0, 1.0, 1.0, 1.0, 1.0, 1.0, 1.0, 1.0, 1.0, 1.0, 1.0, 1.0, 1.0, 1.0, 1.0, 1.0, 1.0, 1.0, 1.0, 1.0, 1.0, 1.0, 1.0, 1.0, 1.0, 1.0, 1.0, 1.0, 1.0, 1.0, 1.0, 1.0, 1.0, 1.0, 1.0, 1.0, 1.0, 1.0, 1.0, 1.0, 1.0, 1.0, 1.0, 1.0, 1.0, 1.0, 1.0, 1.0, 1.0, 1.0, 1.0, 1.0, 1.0, 1.0, 1.0, 1.0, 1.0, 1.0, 1.0, 1.0, 1.0, 1.0, 1.0, 1.0, 1.0, 1.0, 1.0, 1.0, 1.0, 1.0, 1.0, 1.0, 1.0, 1.0, 1.0, 1.0, 1.0, 1.0, 1.0, 1.0, 1.0, 1.0, 1.0, 1.0, 1.0, 1.0, 1.0, 1.0, 1.0, 1.0, 1.0, 1.0, 1.0, 1.0, 1.0, 1.0, 1.0, 1.0, 1.0, 1.0, 1.0, 1.0, 1.0, 1.0, 1.0, 1.0, 1.0, 1.0, 1.0, 1.0, 1.0, 1.0, 1.0, 1.0, 1.0, 1.0, 1.0, 1.0, 1.0, 1.0, 1.0, 1.0, 1.0, 1.0, 1.0, 1.0, 1.0, 1.0, 1.0, 1.0, 1.0, 1.0, 1.0, 1.0, 1.0, 1.0, 1.0, 1.0, 1.0, 1.0, 1.0, 1.0, 1.0, 1.0, 1.0, 1.0, 1.0, 1.0, 1.0, 1.0, 1.0, 1.0, 1.0, 1.0, 1.0, 1.0, 1.0, 1.0, 1.0, 1.0, 1.0, 1.0, 1.0, 1.0, 1.0, 1.0, 1.0, 1.0, 1.0, 1.0, 1.0, 1.0, 1.0, 1.0, 1.0, 1.0, 1.0, 1.0, 1.0, 1.0, 1.0, 1.0, 1.0, 1.0, 1.0, 1.0, 1.0, 1.0, 1.0, 1.0, 1.0, 1.0, 1.0, 1.0, 1.0, 1.0, 1.0, 1.0, 1.0, 1.0, 1.0, 1.0, 1.0, 1.0, 1.0, 1.0, 1.0, 1.0, 1.0, 1.0, 1.0, 1.0, 1.0, 1.0, 1.0, 1.0, 1.0, 1.0, 1.0, 1.0, 1.0, 1.0, 1.0, 1.0, 1.0, 1.0, 1.0, 1.0, 1.0, 1.0, 1.0, 1.0, 1.0, 1.0, 1.0, 1.0, 1.0, 1.0, 1.0, 1.0, 1.0, 1.0, 1.0, 1.0, 1.0, 1.0, 1.0, 1.0, 1.0, 1.0, 1.0, 1.0, 1.0, 1.0, 1.0, 1.0, 1.0, 1.0, 1.0, 1.0, 1.0, 1.0, 1.0, 1.0, 1.0, 1.0, 1.0, 1.0, 1.0, 1.0, 1.0, 1.0, 1.0, 1.0, 1.0, 1.0, 1.0, 1.0, 1.0, 1.0, 1.0, 1.0, 1.0, 1.0, 1.0, 1.0, 1.0, 1.0, 1.0, 1.0, 1.0, 1.0, 1.0, 1.0, 1.0, 1.0, 1.0, 1.0, 1.0, 1.0, 1.0, 1.0, 1.0, 1.0, 1.0, 1.0, 1.0, 1.0, 1.0, 1.0, 1.0, 1.0, 1.0, 1.0, 1.0, 1.0])
me_plane.materials.append(mat_material)
me_plane.use_remesh_fix_poles = True
me_plane.use_remesh_preserve_attributes = False
me_plane.use_mirror_vertex_groups = False
me_plane.update()

# ---- objects
ob_plane = bpy.data.objects.new('Plane', me_plane)

# ---- transforms, parenting, visibility, modifiers, constraints
ob_plane.location = (0.0, 0.0, 0.0)
ob_plane.lineart.crease_threshold = 0.0
_m = ob_plane.modifiers.new('Bevel', 'BEVEL')
_m.limit_method = 'NONE'

# ---- collection membership
col_collection.objects.link(ob_plane)

# ---- scene / render settings (as saved in the file)
scene.frame_start = 1; scene.frame_end = 250; scene.frame_set(1)
scene.render.engine = 'BLENDER_EEVEE_NEXT'
scene.cycles.use_denoising = False
scene.cycles.samples = 128
scene.cycles.sampling_pattern = 'TABULATED_SOBOL'
scene.cycles.use_adaptive_sampling = False
scene.cycles.use_light_tree = False
scene.view_settings.view_transform = 'Filmic'
bpy.context.view_layer.update()

# ---- added for rendering (the .blend has no active camera and no usable light): camera, sun
cam_auto = bpy.data.cameras.new('AutoCamera')
cam_auto.lens = 50.0
cam_auto.sensor_width = 36.0
cam_auto.clip_end = 1000.0
ob_auto_camera = bpy.data.objects.new('AutoCamera', cam_auto)
scene.collection.objects.link(ob_auto_camera)
ob_auto_camera.location = (6.71106, -8.43036, 7.08422)
ob_auto_camera.rotation_euler = (1.09748, -7.21219e-08, 0.694738)
scene.camera = ob_auto_camera
light_auto_sun = bpy.data.lights.new('AutoSun', 'SUN')
light_auto_sun.energy = 3.0
light_auto_sun.angle = 0.0523599
ob_auto_sun = bpy.data.objects.new('AutoSun', light_auto_sun)
scene.collection.objects.link(ob_auto_sun)
ob_auto_sun.rotation_euler = (0.872665, 0.174533, 0.523599)
bpy.context.view_layer.update()
